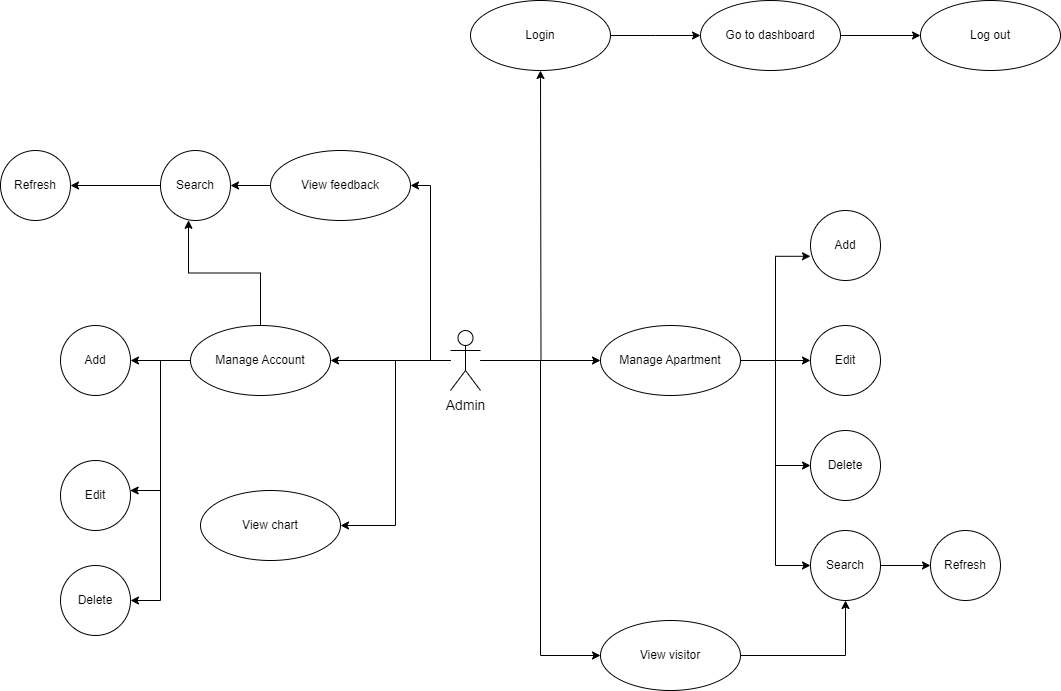

The diagram above was exported from draw.io. Its source (the exported page's mxGraphModel, read from the mxfile embedded in the PNG):
<mxGraphModel dx="1900" dy="1649" grid="1" gridSize="10" guides="1" tooltips="1" connect="1" arrows="1" fold="1" page="1" pageScale="1" pageWidth="850" pageHeight="1100" math="0" shadow="0">
  <root>
    <mxCell id="0" />
    <mxCell id="1" parent="0" />
    <mxCell id="jtP8_9GGCP10e2GVQpZQ-1" style="edgeStyle=orthogonalEdgeStyle;rounded=0;orthogonalLoop=1;jettySize=auto;html=1;" parent="1" source="jtP8_9GGCP10e2GVQpZQ-5" target="jtP8_9GGCP10e2GVQpZQ-10" edge="1">
      <mxGeometry relative="1" as="geometry" />
    </mxCell>
    <mxCell id="jtP8_9GGCP10e2GVQpZQ-2" style="edgeStyle=orthogonalEdgeStyle;rounded=0;orthogonalLoop=1;jettySize=auto;html=1;entryX=0;entryY=0.5;entryDx=0;entryDy=0;" parent="1" source="jtP8_9GGCP10e2GVQpZQ-5" target="jtP8_9GGCP10e2GVQpZQ-19" edge="1">
      <mxGeometry relative="1" as="geometry" />
    </mxCell>
    <mxCell id="jtP8_9GGCP10e2GVQpZQ-3" style="edgeStyle=orthogonalEdgeStyle;rounded=0;orthogonalLoop=1;jettySize=auto;html=1;" parent="1" source="jtP8_9GGCP10e2GVQpZQ-5" edge="1">
      <mxGeometry relative="1" as="geometry">
        <mxPoint x="160" y="20" as="targetPoint" />
      </mxGeometry>
    </mxCell>
    <mxCell id="jtP8_9GGCP10e2GVQpZQ-4" style="edgeStyle=orthogonalEdgeStyle;rounded=0;orthogonalLoop=1;jettySize=auto;html=1;entryX=1;entryY=0.5;entryDx=0;entryDy=0;" parent="1" source="jtP8_9GGCP10e2GVQpZQ-5" target="jtP8_9GGCP10e2GVQpZQ-17" edge="1">
      <mxGeometry relative="1" as="geometry" />
    </mxCell>
    <mxCell id="jtP8_9GGCP10e2GVQpZQ-35" style="edgeStyle=orthogonalEdgeStyle;rounded=0;orthogonalLoop=1;jettySize=auto;html=1;entryX=1;entryY=0.5;entryDx=0;entryDy=0;" parent="1" source="jtP8_9GGCP10e2GVQpZQ-5" target="jtP8_9GGCP10e2GVQpZQ-34" edge="1">
      <mxGeometry relative="1" as="geometry" />
    </mxCell>
    <mxCell id="pn_q6MUZyDBUJ8jzqjnc-2" style="edgeStyle=orthogonalEdgeStyle;rounded=0;orthogonalLoop=1;jettySize=auto;html=1;entryX=1;entryY=0.5;entryDx=0;entryDy=0;" edge="1" parent="1" source="jtP8_9GGCP10e2GVQpZQ-5" target="pn_q6MUZyDBUJ8jzqjnc-1">
      <mxGeometry relative="1" as="geometry" />
    </mxCell>
    <mxCell id="jtP8_9GGCP10e2GVQpZQ-5" value="Admin" style="shape=umlActor;html=1;verticalLabelPosition=bottom;verticalAlign=top;align=center;fontSize=14;" parent="1" vertex="1">
      <mxGeometry x="70" y="280" width="30" height="60" as="geometry" />
    </mxCell>
    <mxCell id="jtP8_9GGCP10e2GVQpZQ-6" style="edgeStyle=orthogonalEdgeStyle;rounded=0;orthogonalLoop=1;jettySize=auto;html=1;entryX=0;entryY=0.654;entryDx=0;entryDy=0;entryPerimeter=0;" parent="1" source="jtP8_9GGCP10e2GVQpZQ-10" target="jtP8_9GGCP10e2GVQpZQ-11" edge="1">
      <mxGeometry relative="1" as="geometry" />
    </mxCell>
    <mxCell id="jtP8_9GGCP10e2GVQpZQ-7" style="edgeStyle=orthogonalEdgeStyle;rounded=0;orthogonalLoop=1;jettySize=auto;html=1;" parent="1" source="jtP8_9GGCP10e2GVQpZQ-10" target="jtP8_9GGCP10e2GVQpZQ-12" edge="1">
      <mxGeometry relative="1" as="geometry" />
    </mxCell>
    <mxCell id="jtP8_9GGCP10e2GVQpZQ-8" style="edgeStyle=orthogonalEdgeStyle;rounded=0;orthogonalLoop=1;jettySize=auto;html=1;entryX=0;entryY=0.5;entryDx=0;entryDy=0;" parent="1" source="jtP8_9GGCP10e2GVQpZQ-10" target="jtP8_9GGCP10e2GVQpZQ-13" edge="1">
      <mxGeometry relative="1" as="geometry" />
    </mxCell>
    <mxCell id="jtP8_9GGCP10e2GVQpZQ-9" style="edgeStyle=orthogonalEdgeStyle;rounded=0;orthogonalLoop=1;jettySize=auto;html=1;entryX=0;entryY=0.5;entryDx=0;entryDy=0;" parent="1" source="jtP8_9GGCP10e2GVQpZQ-10" target="jtP8_9GGCP10e2GVQpZQ-15" edge="1">
      <mxGeometry relative="1" as="geometry" />
    </mxCell>
    <mxCell id="jtP8_9GGCP10e2GVQpZQ-10" value="Manage Apartment" style="ellipse;whiteSpace=wrap;html=1;" parent="1" vertex="1">
      <mxGeometry x="220" y="275" width="140" height="70" as="geometry" />
    </mxCell>
    <mxCell id="jtP8_9GGCP10e2GVQpZQ-11" value="Add" style="ellipse;whiteSpace=wrap;html=1;" parent="1" vertex="1">
      <mxGeometry x="430" y="160" width="70" height="70" as="geometry" />
    </mxCell>
    <mxCell id="jtP8_9GGCP10e2GVQpZQ-12" value="Edit" style="ellipse;whiteSpace=wrap;html=1;" parent="1" vertex="1">
      <mxGeometry x="430" y="275" width="70" height="70" as="geometry" />
    </mxCell>
    <mxCell id="jtP8_9GGCP10e2GVQpZQ-13" value="Delete" style="ellipse;whiteSpace=wrap;html=1;" parent="1" vertex="1">
      <mxGeometry x="430" y="380" width="70" height="70" as="geometry" />
    </mxCell>
    <mxCell id="jtP8_9GGCP10e2GVQpZQ-14" style="edgeStyle=orthogonalEdgeStyle;rounded=0;orthogonalLoop=1;jettySize=auto;html=1;" parent="1" source="jtP8_9GGCP10e2GVQpZQ-15" target="jtP8_9GGCP10e2GVQpZQ-20" edge="1">
      <mxGeometry relative="1" as="geometry" />
    </mxCell>
    <mxCell id="jtP8_9GGCP10e2GVQpZQ-15" value="Search" style="ellipse;whiteSpace=wrap;html=1;" parent="1" vertex="1">
      <mxGeometry x="430" y="480" width="70" height="70" as="geometry" />
    </mxCell>
    <mxCell id="jtP8_9GGCP10e2GVQpZQ-16" style="edgeStyle=orthogonalEdgeStyle;rounded=0;orthogonalLoop=1;jettySize=auto;html=1;entryX=1;entryY=0.5;entryDx=0;entryDy=0;" parent="1" source="jtP8_9GGCP10e2GVQpZQ-17" target="jtP8_9GGCP10e2GVQpZQ-32" edge="1">
      <mxGeometry relative="1" as="geometry" />
    </mxCell>
    <mxCell id="jtP8_9GGCP10e2GVQpZQ-17" value="View feedback" style="ellipse;whiteSpace=wrap;html=1;" parent="1" vertex="1">
      <mxGeometry x="-110" y="100" width="140" height="70" as="geometry" />
    </mxCell>
    <mxCell id="jtP8_9GGCP10e2GVQpZQ-18" style="edgeStyle=orthogonalEdgeStyle;rounded=0;orthogonalLoop=1;jettySize=auto;html=1;entryX=0.5;entryY=1;entryDx=0;entryDy=0;" parent="1" source="jtP8_9GGCP10e2GVQpZQ-19" target="jtP8_9GGCP10e2GVQpZQ-15" edge="1">
      <mxGeometry relative="1" as="geometry" />
    </mxCell>
    <mxCell id="jtP8_9GGCP10e2GVQpZQ-19" value="View visitor" style="ellipse;whiteSpace=wrap;html=1;" parent="1" vertex="1">
      <mxGeometry x="220" y="570" width="140" height="70" as="geometry" />
    </mxCell>
    <mxCell id="jtP8_9GGCP10e2GVQpZQ-20" value="Refresh" style="ellipse;whiteSpace=wrap;html=1;" parent="1" vertex="1">
      <mxGeometry x="550" y="480" width="70" height="70" as="geometry" />
    </mxCell>
    <mxCell id="jtP8_9GGCP10e2GVQpZQ-21" style="edgeStyle=orthogonalEdgeStyle;rounded=0;orthogonalLoop=1;jettySize=auto;html=1;" parent="1" source="jtP8_9GGCP10e2GVQpZQ-22" edge="1">
      <mxGeometry relative="1" as="geometry">
        <mxPoint x="320" y="-15" as="targetPoint" />
      </mxGeometry>
    </mxCell>
    <mxCell id="jtP8_9GGCP10e2GVQpZQ-22" value="Login" style="ellipse;whiteSpace=wrap;html=1;" parent="1" vertex="1">
      <mxGeometry x="90" y="-50" width="140" height="70" as="geometry" />
    </mxCell>
    <mxCell id="jtP8_9GGCP10e2GVQpZQ-28" style="edgeStyle=orthogonalEdgeStyle;rounded=0;orthogonalLoop=1;jettySize=auto;html=1;" parent="1" source="jtP8_9GGCP10e2GVQpZQ-29" target="jtP8_9GGCP10e2GVQpZQ-30" edge="1">
      <mxGeometry relative="1" as="geometry" />
    </mxCell>
    <mxCell id="jtP8_9GGCP10e2GVQpZQ-29" value="Go to dashboard" style="ellipse;whiteSpace=wrap;html=1;" parent="1" vertex="1">
      <mxGeometry x="320" y="-50" width="140" height="70" as="geometry" />
    </mxCell>
    <mxCell id="jtP8_9GGCP10e2GVQpZQ-30" value="Log out" style="ellipse;whiteSpace=wrap;html=1;" parent="1" vertex="1">
      <mxGeometry x="540" y="-50" width="140" height="70" as="geometry" />
    </mxCell>
    <mxCell id="jtP8_9GGCP10e2GVQpZQ-31" style="edgeStyle=orthogonalEdgeStyle;rounded=0;orthogonalLoop=1;jettySize=auto;html=1;" parent="1" source="jtP8_9GGCP10e2GVQpZQ-32" target="jtP8_9GGCP10e2GVQpZQ-33" edge="1">
      <mxGeometry relative="1" as="geometry" />
    </mxCell>
    <mxCell id="jtP8_9GGCP10e2GVQpZQ-32" value="Search" style="ellipse;whiteSpace=wrap;html=1;" parent="1" vertex="1">
      <mxGeometry x="-220" y="100" width="70" height="70" as="geometry" />
    </mxCell>
    <mxCell id="jtP8_9GGCP10e2GVQpZQ-33" value="Refresh" style="ellipse;whiteSpace=wrap;html=1;" parent="1" vertex="1">
      <mxGeometry x="-380" y="100" width="70" height="70" as="geometry" />
    </mxCell>
    <mxCell id="jtP8_9GGCP10e2GVQpZQ-36" style="edgeStyle=orthogonalEdgeStyle;rounded=0;orthogonalLoop=1;jettySize=auto;html=1;entryX=0.4;entryY=0.997;entryDx=0;entryDy=0;entryPerimeter=0;" parent="1" source="jtP8_9GGCP10e2GVQpZQ-34" target="jtP8_9GGCP10e2GVQpZQ-32" edge="1">
      <mxGeometry relative="1" as="geometry" />
    </mxCell>
    <mxCell id="jtP8_9GGCP10e2GVQpZQ-40" style="edgeStyle=orthogonalEdgeStyle;rounded=0;orthogonalLoop=1;jettySize=auto;html=1;" parent="1" source="jtP8_9GGCP10e2GVQpZQ-34" target="jtP8_9GGCP10e2GVQpZQ-37" edge="1">
      <mxGeometry relative="1" as="geometry" />
    </mxCell>
    <mxCell id="jtP8_9GGCP10e2GVQpZQ-41" style="edgeStyle=orthogonalEdgeStyle;rounded=0;orthogonalLoop=1;jettySize=auto;html=1;" parent="1" source="jtP8_9GGCP10e2GVQpZQ-34" target="jtP8_9GGCP10e2GVQpZQ-38" edge="1">
      <mxGeometry relative="1" as="geometry">
        <Array as="points">
          <mxPoint x="-220" y="310" />
          <mxPoint x="-220" y="440" />
        </Array>
      </mxGeometry>
    </mxCell>
    <mxCell id="jtP8_9GGCP10e2GVQpZQ-42" style="edgeStyle=orthogonalEdgeStyle;rounded=0;orthogonalLoop=1;jettySize=auto;html=1;entryX=1;entryY=0.5;entryDx=0;entryDy=0;" parent="1" source="jtP8_9GGCP10e2GVQpZQ-34" target="jtP8_9GGCP10e2GVQpZQ-39" edge="1">
      <mxGeometry relative="1" as="geometry" />
    </mxCell>
    <mxCell id="jtP8_9GGCP10e2GVQpZQ-34" value="Manage Account" style="ellipse;whiteSpace=wrap;html=1;" parent="1" vertex="1">
      <mxGeometry x="-190" y="275" width="140" height="70" as="geometry" />
    </mxCell>
    <mxCell id="jtP8_9GGCP10e2GVQpZQ-37" value="Add" style="ellipse;whiteSpace=wrap;html=1;" parent="1" vertex="1">
      <mxGeometry x="-320" y="275" width="70" height="70" as="geometry" />
    </mxCell>
    <mxCell id="jtP8_9GGCP10e2GVQpZQ-38" value="Edit" style="ellipse;whiteSpace=wrap;html=1;" parent="1" vertex="1">
      <mxGeometry x="-320" y="410" width="70" height="70" as="geometry" />
    </mxCell>
    <mxCell id="jtP8_9GGCP10e2GVQpZQ-39" value="Delete" style="ellipse;whiteSpace=wrap;html=1;" parent="1" vertex="1">
      <mxGeometry x="-320" y="515" width="70" height="70" as="geometry" />
    </mxCell>
    <mxCell id="pn_q6MUZyDBUJ8jzqjnc-1" value="View chart" style="ellipse;whiteSpace=wrap;html=1;" vertex="1" parent="1">
      <mxGeometry x="-180" y="440" width="140" height="70" as="geometry" />
    </mxCell>
  </root>
</mxGraphModel>